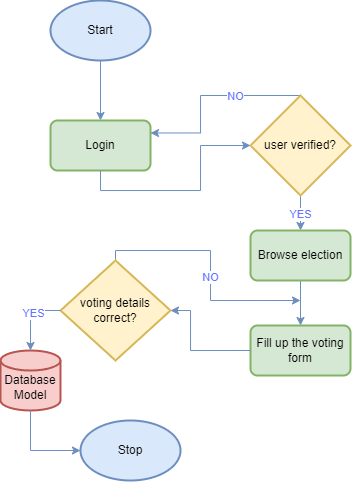

The diagram above was exported from draw.io. Its source (the exported page's mxGraphModel, read from the mxfile embedded in the PNG):
<mxGraphModel dx="677" dy="337" grid="1" gridSize="10" guides="1" tooltips="1" connect="1" arrows="1" fold="1" page="1" pageScale="1" pageWidth="850" pageHeight="1100" math="0" shadow="0">
  <root>
    <mxCell id="0" />
    <mxCell id="1" parent="0" />
    <mxCell id="1r9YfQRYEaOaYIHV2-sX-3" style="edgeStyle=orthogonalEdgeStyle;rounded=0;orthogonalLoop=1;jettySize=auto;html=1;exitX=0.5;exitY=1;exitDx=0;exitDy=0;exitPerimeter=0;entryX=0.5;entryY=0;entryDx=0;entryDy=0;fillColor=#dae8fc;strokeColor=#6c8ebf;" edge="1" parent="1" source="1r9YfQRYEaOaYIHV2-sX-1" target="1r9YfQRYEaOaYIHV2-sX-2">
      <mxGeometry relative="1" as="geometry" />
    </mxCell>
    <mxCell id="1r9YfQRYEaOaYIHV2-sX-1" value="Start" style="strokeWidth=2;html=1;shape=mxgraph.flowchart.start_1;whiteSpace=wrap;fillColor=#dae8fc;strokeColor=#6c8ebf;" vertex="1" parent="1">
      <mxGeometry x="350" y="50" width="100" height="60" as="geometry" />
    </mxCell>
    <mxCell id="1r9YfQRYEaOaYIHV2-sX-2" value="Login" style="rounded=1;whiteSpace=wrap;html=1;absoluteArcSize=1;arcSize=14;strokeWidth=2;fillColor=#d5e8d4;strokeColor=#82b366;" vertex="1" parent="1">
      <mxGeometry x="350" y="170" width="100" height="50" as="geometry" />
    </mxCell>
    <mxCell id="1r9YfQRYEaOaYIHV2-sX-6" style="edgeStyle=orthogonalEdgeStyle;rounded=0;orthogonalLoop=1;jettySize=auto;html=1;entryX=1;entryY=0.25;entryDx=0;entryDy=0;exitX=0.5;exitY=0;exitDx=0;exitDy=0;exitPerimeter=0;fillColor=#dae8fc;strokeColor=#6c8ebf;" edge="1" parent="1" source="1r9YfQRYEaOaYIHV2-sX-4" target="1r9YfQRYEaOaYIHV2-sX-2">
      <mxGeometry relative="1" as="geometry">
        <Array as="points">
          <mxPoint x="500" y="145" />
          <mxPoint x="500" y="183" />
        </Array>
      </mxGeometry>
    </mxCell>
    <mxCell id="1r9YfQRYEaOaYIHV2-sX-7" value="NO" style="edgeLabel;html=1;align=center;verticalAlign=middle;resizable=0;points=[];fontColor=#6675FF;" vertex="1" connectable="0" parent="1r9YfQRYEaOaYIHV2-sX-6">
      <mxGeometry x="-0.2981" y="1" relative="1" as="geometry">
        <mxPoint as="offset" />
      </mxGeometry>
    </mxCell>
    <mxCell id="1r9YfQRYEaOaYIHV2-sX-8" style="edgeStyle=orthogonalEdgeStyle;rounded=0;orthogonalLoop=1;jettySize=auto;html=1;exitX=0.5;exitY=1;exitDx=0;exitDy=0;exitPerimeter=0;entryX=0.5;entryY=0;entryDx=0;entryDy=0;fillColor=#dae8fc;strokeColor=#6c8ebf;" edge="1" parent="1" source="1r9YfQRYEaOaYIHV2-sX-4" target="1r9YfQRYEaOaYIHV2-sX-10">
      <mxGeometry relative="1" as="geometry">
        <mxPoint x="600" y="280" as="targetPoint" />
      </mxGeometry>
    </mxCell>
    <mxCell id="1r9YfQRYEaOaYIHV2-sX-9" value="&lt;font color=&quot;#6675ff&quot;&gt;YES&lt;/font&gt;" style="edgeLabel;html=1;align=center;verticalAlign=middle;resizable=0;points=[];" vertex="1" connectable="0" parent="1r9YfQRYEaOaYIHV2-sX-8">
      <mxGeometry x="0.058" relative="1" as="geometry">
        <mxPoint as="offset" />
      </mxGeometry>
    </mxCell>
    <mxCell id="1r9YfQRYEaOaYIHV2-sX-4" value="user verified?" style="strokeWidth=2;html=1;shape=mxgraph.flowchart.decision;whiteSpace=wrap;fillColor=#fff2cc;strokeColor=#d6b656;" vertex="1" parent="1">
      <mxGeometry x="550" y="145" width="100" height="100" as="geometry" />
    </mxCell>
    <mxCell id="1r9YfQRYEaOaYIHV2-sX-5" style="edgeStyle=orthogonalEdgeStyle;rounded=0;orthogonalLoop=1;jettySize=auto;html=1;exitX=0.5;exitY=1;exitDx=0;exitDy=0;entryX=0;entryY=0.5;entryDx=0;entryDy=0;entryPerimeter=0;fillColor=#dae8fc;strokeColor=#6c8ebf;" edge="1" parent="1" source="1r9YfQRYEaOaYIHV2-sX-2" target="1r9YfQRYEaOaYIHV2-sX-4">
      <mxGeometry relative="1" as="geometry">
        <Array as="points">
          <mxPoint x="400" y="240" />
          <mxPoint x="500" y="240" />
          <mxPoint x="500" y="195" />
        </Array>
      </mxGeometry>
    </mxCell>
    <mxCell id="1r9YfQRYEaOaYIHV2-sX-12" style="edgeStyle=orthogonalEdgeStyle;rounded=0;orthogonalLoop=1;jettySize=auto;html=1;exitX=0.5;exitY=1;exitDx=0;exitDy=0;entryX=0.5;entryY=0;entryDx=0;entryDy=0;fillColor=#dae8fc;strokeColor=#6c8ebf;" edge="1" parent="1" source="1r9YfQRYEaOaYIHV2-sX-10" target="1r9YfQRYEaOaYIHV2-sX-11">
      <mxGeometry relative="1" as="geometry" />
    </mxCell>
    <mxCell id="1r9YfQRYEaOaYIHV2-sX-10" value="Browse election" style="rounded=1;whiteSpace=wrap;html=1;absoluteArcSize=1;arcSize=14;strokeWidth=2;fillColor=#d5e8d4;strokeColor=#82b366;" vertex="1" parent="1">
      <mxGeometry x="550" y="280" width="100" height="50" as="geometry" />
    </mxCell>
    <mxCell id="1r9YfQRYEaOaYIHV2-sX-11" value="Fill up the voting form" style="rounded=1;whiteSpace=wrap;html=1;absoluteArcSize=1;arcSize=14;strokeWidth=2;fillColor=#d5e8d4;strokeColor=#82b366;" vertex="1" parent="1">
      <mxGeometry x="550" y="375" width="100" height="50" as="geometry" />
    </mxCell>
    <mxCell id="1r9YfQRYEaOaYIHV2-sX-15" style="edgeStyle=orthogonalEdgeStyle;rounded=0;orthogonalLoop=1;jettySize=auto;html=1;exitX=0.518;exitY=0.029;exitDx=0;exitDy=0;exitPerimeter=0;fillColor=#dae8fc;strokeColor=#6c8ebf;" edge="1" parent="1" source="1r9YfQRYEaOaYIHV2-sX-13">
      <mxGeometry relative="1" as="geometry">
        <mxPoint x="600" y="350" as="targetPoint" />
        <mxPoint x="414.9999999999999" y="329.98" as="sourcePoint" />
        <Array as="points">
          <mxPoint x="415" y="313" />
          <mxPoint x="415" y="300" />
          <mxPoint x="510" y="300" />
          <mxPoint x="510" y="350" />
        </Array>
      </mxGeometry>
    </mxCell>
    <mxCell id="1r9YfQRYEaOaYIHV2-sX-16" value="&lt;font color=&quot;#6675ff&quot;&gt;NO&lt;/font&gt;" style="edgeLabel;html=1;align=center;verticalAlign=middle;resizable=0;points=[];" vertex="1" connectable="0" parent="1r9YfQRYEaOaYIHV2-sX-15">
      <mxGeometry x="0.0949" relative="1" as="geometry">
        <mxPoint as="offset" />
      </mxGeometry>
    </mxCell>
    <mxCell id="1r9YfQRYEaOaYIHV2-sX-13" value="voting details correct?" style="strokeWidth=2;html=1;shape=mxgraph.flowchart.decision;whiteSpace=wrap;fillColor=#fff2cc;strokeColor=#d6b656;" vertex="1" parent="1">
      <mxGeometry x="360" y="310" width="110" height="100" as="geometry" />
    </mxCell>
    <mxCell id="1r9YfQRYEaOaYIHV2-sX-14" style="edgeStyle=orthogonalEdgeStyle;rounded=0;orthogonalLoop=1;jettySize=auto;html=1;exitX=0;exitY=0.5;exitDx=0;exitDy=0;entryX=1;entryY=0.5;entryDx=0;entryDy=0;entryPerimeter=0;fillColor=#dae8fc;strokeColor=#6c8ebf;" edge="1" parent="1" source="1r9YfQRYEaOaYIHV2-sX-11" target="1r9YfQRYEaOaYIHV2-sX-13">
      <mxGeometry relative="1" as="geometry">
        <Array as="points">
          <mxPoint x="490" y="400" />
          <mxPoint x="490" y="360" />
        </Array>
      </mxGeometry>
    </mxCell>
    <mxCell id="1r9YfQRYEaOaYIHV2-sX-17" value="&lt;div&gt;&lt;br&gt;&lt;/div&gt;Database&lt;div&gt;Model&lt;/div&gt;" style="strokeWidth=2;html=1;shape=mxgraph.flowchart.database;whiteSpace=wrap;fillColor=#f8cecc;strokeColor=#b85450;" vertex="1" parent="1">
      <mxGeometry x="300" y="400" width="60" height="60" as="geometry" />
    </mxCell>
    <mxCell id="1r9YfQRYEaOaYIHV2-sX-18" style="edgeStyle=orthogonalEdgeStyle;rounded=0;orthogonalLoop=1;jettySize=auto;html=1;exitX=0;exitY=0.5;exitDx=0;exitDy=0;exitPerimeter=0;entryX=0.5;entryY=0;entryDx=0;entryDy=0;entryPerimeter=0;fillColor=#dae8fc;strokeColor=#6c8ebf;" edge="1" parent="1" source="1r9YfQRYEaOaYIHV2-sX-13" target="1r9YfQRYEaOaYIHV2-sX-17">
      <mxGeometry relative="1" as="geometry" />
    </mxCell>
    <mxCell id="1r9YfQRYEaOaYIHV2-sX-19" value="&lt;font&gt;YES&lt;/font&gt;" style="edgeLabel;html=1;align=center;verticalAlign=middle;resizable=0;points=[];fontColor=#6675FF;" vertex="1" connectable="0" parent="1r9YfQRYEaOaYIHV2-sX-18">
      <mxGeometry x="-0.05" y="3" relative="1" as="geometry">
        <mxPoint as="offset" />
      </mxGeometry>
    </mxCell>
    <mxCell id="1r9YfQRYEaOaYIHV2-sX-20" value="Stop" style="strokeWidth=2;html=1;shape=mxgraph.flowchart.start_1;whiteSpace=wrap;fillColor=#dae8fc;strokeColor=#6c8ebf;" vertex="1" parent="1">
      <mxGeometry x="380" y="470" width="100" height="60" as="geometry" />
    </mxCell>
    <mxCell id="1r9YfQRYEaOaYIHV2-sX-21" style="edgeStyle=orthogonalEdgeStyle;rounded=0;orthogonalLoop=1;jettySize=auto;html=1;exitX=0.5;exitY=1;exitDx=0;exitDy=0;exitPerimeter=0;entryX=0;entryY=0.5;entryDx=0;entryDy=0;entryPerimeter=0;fillColor=#dae8fc;strokeColor=#6c8ebf;" edge="1" parent="1" source="1r9YfQRYEaOaYIHV2-sX-17" target="1r9YfQRYEaOaYIHV2-sX-20">
      <mxGeometry relative="1" as="geometry" />
    </mxCell>
  </root>
</mxGraphModel>